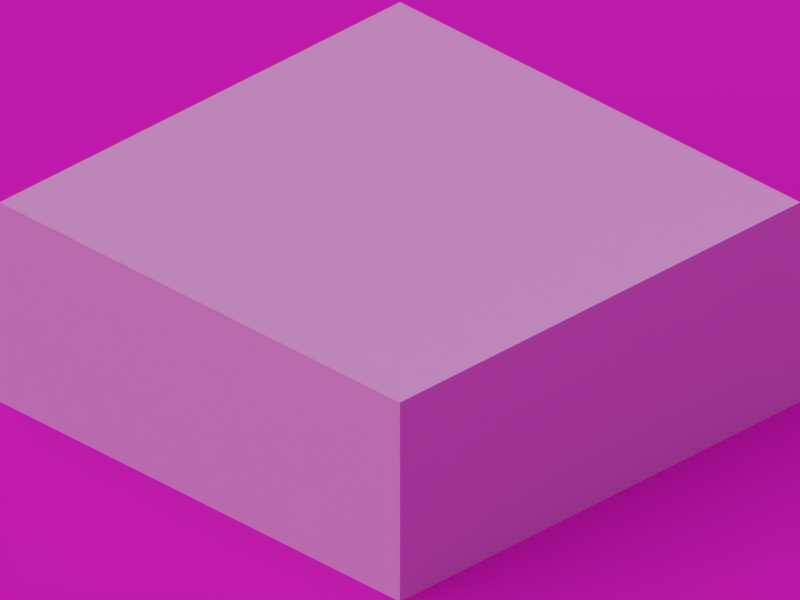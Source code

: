 # Source: tile_template.blend  (saved by Blender 2.62.0; exported with 4.5.12 LTS)
import bpy
from mathutils import Matrix  # noqa: F401  (used for matrix-valued properties, if any)

bpy.ops.wm.read_factory_settings(use_empty=True)
scene = bpy.context.scene
scene.name = 'Scene'

# ---- collections
col_collection_1 = bpy.data.collections.new('Collection 1'); scene.collection.children.link(col_collection_1)

# ---- materials (node trees are filled in below, after node groups)
mat_backdrop = bpy.data.materials.new('Backdrop')
mat_backdrop.alpha_threshold = 0.0
mat_backdrop.use_transparent_shadow = False
mat_backdrop.diffuse_color = (0.8, 0.03519, 0.6737, 1.0)
mat_backdrop.roughness = 0.5
mat_backdrop.specular_intensity = 0.0
mat_backdrop.line_color = (0.0, 0.0, 0.0, 1.0)
mat_material = bpy.data.materials.new('Material')
mat_material.alpha_threshold = 0.0
mat_material.use_transparent_shadow = False
mat_material.roughness = 0.5
mat_material.line_color = (0.0, 0.0, 0.0, 1.0)

# ---- material node trees

# ---- world
world_world = bpy.data.worlds.new('World'); scene.world = world_world
world_world.color = (0.3931, 0.04507, 0.3523)
world_world.use_sun_shadow = False
world_world.sun_shadow_jitter_overblur = 0.0
world_world.cycles.sampling_method = 'MANUAL'
world_world.cycles.sample_map_resolution = 256

# ---- cameras
cam_camera_top = bpy.data.cameras.new('Camera_Top')
cam_camera_top.type = 'ORTHO'
cam_camera_top.clip_end = 100.0
cam_camera_top.lens = 35.0
cam_camera_top.sensor_width = 32.0
cam_camera_top.sensor_height = 18.0
cam_camera_top.ortho_scale = 5.65
cam_camera_top.dof.focus_distance = 0.0
cam_camera_top.dof.aperture_fstop = 128.0

# ---- lights
light_lamp_001 = bpy.data.lights.new('Lamp.001', 'POINT')
light_lamp_001.transmission_factor = 0.0
light_lamp_001.cutoff_distance = 30.0
light_lamp_001.energy = 50.0
light_lamp_001.shadow_buffer_clip_start = 1.001
light_lamp_001.shadow_soft_size = 1.0
light_lamp_001.shadow_maximum_resolution = 0.006
light_lamp_001.use_absolute_resolution = True
light_lamp_001.cycles.use_multiple_importance_sampling = False
light_lamp = bpy.data.lights.new('Lamp', 'SUN')
light_lamp.transmission_factor = 0.0
light_lamp.cutoff_distance = 30.0
light_lamp.angle = 1.571
light_lamp.energy = 1.0
light_lamp.shadow_buffer_clip_start = 1.001
light_lamp.shadow_soft_size = 1.0
light_lamp.shadow_cascade_max_distance = 1000.0
light_lamp.cycles.use_multiple_importance_sampling = False

# ---- meshes
me_plane = bpy.data.meshes.new('Plane')
me_plane.from_pydata([(1.0, 1.0, 0.0), (1.0, -1.0, 0.0), (-1.0, -1.0, 0.0), (-1.0, 1.0, 0.0)], [], [(0, 3, 2, 1)])
me_plane.materials.append(mat_backdrop)
me_plane.use_remesh_preserve_volume = False
me_plane.use_remesh_preserve_attributes = False
me_plane.use_mirror_vertex_groups = False
me_plane.update()
me_cube = bpy.data.meshes.new('Cube')
me_cube.from_pydata([(1.0, 1.0, -0.5), (1.0, -1.0, -0.5), (-1.0, -1.0, -0.5), (-1.0, 1.0, -0.5), (1.0, 1.0, 0.5), (1.0, -1.0, 0.5), (-1.0, -1.0, 0.5), (-1.0, 1.0, 0.5), (-1.0, 1.0, 0.5), (-1.0, -1.0, 0.5), (1.0, -1.0, 0.5), (1.0, 1.0, 0.5), (1.0, 1.0, 0.5), (1.0, -1.0, 0.5), (-1.0, -1.0, 0.5), (-1.0, 1.0, 0.5), (-1.0, 1.0, 1.125), (-1.0, -1.0, 1.125), (1.0, -1.0, 1.125), (1.0, 1.0, 1.125)], [], [(0, 1, 2, 3), (0, 4, 5, 1), (1, 5, 6, 2), (2, 6, 7, 3), (4, 0, 3, 7), (7, 6, 9, 8), (6, 5, 10, 9), (4, 7, 8, 11), (5, 4, 11, 10), (10, 11, 12, 13), (11, 8, 15, 12), (9, 10, 13, 14), (8, 9, 14, 15), (15, 14, 17, 16), (14, 13, 18, 17), (12, 15, 16, 19), (13, 12, 19, 18), (19, 16, 17, 18)])
me_cube.materials.append(mat_material)
me_cube.use_remesh_preserve_volume = False
me_cube.use_remesh_preserve_attributes = False
me_cube.use_mirror_vertex_groups = False
me_cube.update()

# ---- objects
ob_backdrop = bpy.data.objects.new('Backdrop', me_plane)
ob_camera_top = bpy.data.objects.new('Camera_Top', cam_camera_top)
ob_lamp_001 = bpy.data.objects.new('Lamp.001', light_lamp_001)
ob_cube = bpy.data.objects.new('Cube', me_cube)
ob_lamp = bpy.data.objects.new('Lamp', light_lamp)

# ---- transforms, parenting, visibility, modifiers, constraints
ob_backdrop.location = (0.0, 0.0, 0.0)
ob_backdrop.scale = (21.32, 21.32, 21.32)
ob_backdrop.hide_viewport = True
ob_backdrop.hide_select = True
ob_backdrop.lineart.crease_threshold = 0.0
ob_camera_top.location = (10.0, -10.0, 8.997)
ob_camera_top.rotation_euler = (1.047, 0.0, 0.7854)
ob_camera_top.lock_rotations_4d = False
ob_camera_top.empty_display_type = 'ARROWS'
ob_camera_top.color = (0.0, 0.0, 0.0, 0.0)
ob_camera_top.display_type = 'WIRE'
ob_camera_top.lineart.crease_threshold = 0.0
ob_lamp_001.location = (10.0, 0.0, 10.0)
ob_lamp_001.rotation_euler = (0.6503, 0.05522, 1.866)
ob_lamp_001.lock_rotations_4d = False
ob_lamp_001.empty_display_type = 'ARROWS'
ob_lamp_001.color = (0.0, 0.0, 0.0, 0.0)
ob_lamp_001.lineart.crease_threshold = 0.0
ob_cube.location = (0.0, 0.0, 0.5)
ob_cube.scale = (2.0, 2.0, 1.0)
ob_cube.lock_rotations_4d = False
ob_cube.empty_display_type = 'ARROWS'
ob_cube.lineart.crease_threshold = 0.0
ob_lamp.location = (-10.0, -10.0, 10.0)
ob_lamp.rotation_euler = (-0.3461, -0.6138, 1.363)
ob_lamp.lock_rotations_4d = False
ob_lamp.empty_display_type = 'ARROWS'
ob_lamp.color = (0.0, 0.0, 0.0, 0.0)
ob_lamp.lineart.crease_threshold = 0.0

# ---- collection membership
col_collection_1.objects.link(ob_backdrop)
col_collection_1.objects.link(ob_camera_top)
col_collection_1.objects.link(ob_lamp_001)
col_collection_1.objects.link(ob_cube)
col_collection_1.objects.link(ob_lamp)

# ---- scene / render settings (as saved in the file)
scene.camera = ob_camera_top
scene.frame_start = 1; scene.frame_end = 250; scene.frame_set(1)
scene.render.engine = 'BLENDER_EEVEE_NEXT'
scene.render.image_settings.color_mode = 'RGB'
scene.render.image_settings.compression = 90
scene.render.resolution_x = 1600
scene.render.resolution_y = 1200
scene.render.resolution_percentage = 50
scene.render.dither_intensity = 0.0
scene.render.bake_margin = 2
scene.render.bake_bias = 0.0
scene.cycles.use_denoising = False
scene.cycles.samples = 10
scene.cycles.sampling_pattern = 'TABULATED_SOBOL'
scene.cycles.light_sampling_threshold = 0.0
scene.cycles.use_adaptive_sampling = False
scene.cycles.use_light_tree = False
scene.cycles.blur_glossy = 0.0
scene.cycles.volume_bounces = 1
scene.cycles.pixel_filter_type = 'GAUSSIAN'
scene.cycles.sample_clamp_indirect = 0.0
scene.view_settings.view_transform = 'Standard'
bpy.context.view_layer.update()
